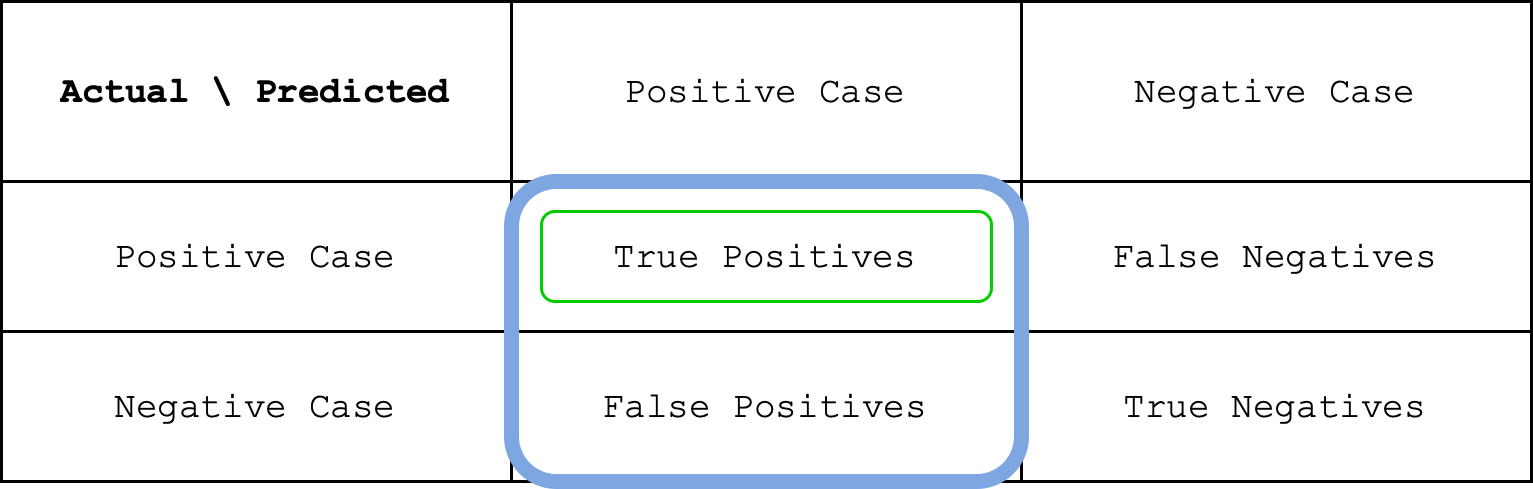

The diagram above was exported from draw.io. Its source (the exported page's mxGraphModel, read from the mxfile embedded in the PNG):
<mxGraphModel dx="1434" dy="802" grid="1" gridSize="10" guides="1" tooltips="1" connect="1" arrows="1" fold="1" page="1" pageScale="1" pageWidth="827" pageHeight="1169" math="0" shadow="0">
  <root>
    <mxCell id="ULbSjk8qgNxJi0yyhbg9-0" />
    <mxCell id="ULbSjk8qgNxJi0yyhbg9-1" parent="ULbSjk8qgNxJi0yyhbg9-0" />
    <mxCell id="ULbSjk8qgNxJi0yyhbg9-2" value="" style="shape=table;startSize=0;container=1;collapsible=0;childLayout=tableLayout;fontFamily=Courier New;" vertex="1" parent="ULbSjk8qgNxJi0yyhbg9-1">
      <mxGeometry x="100" y="260" width="510" height="160" as="geometry" />
    </mxCell>
    <mxCell id="ULbSjk8qgNxJi0yyhbg9-3" value="" style="shape=tableRow;horizontal=0;startSize=0;swimlaneHead=0;swimlaneBody=0;strokeColor=inherit;top=0;left=0;bottom=0;right=0;collapsible=0;dropTarget=0;fillColor=none;points=[[0,0.5],[1,0.5]];portConstraint=eastwest;fontFamily=Courier New;" vertex="1" parent="ULbSjk8qgNxJi0yyhbg9-2">
      <mxGeometry width="510" height="60" as="geometry" />
    </mxCell>
    <mxCell id="ULbSjk8qgNxJi0yyhbg9-4" value="&lt;b&gt;Actual \ Predicted&lt;/b&gt;" style="shape=partialRectangle;html=1;whiteSpace=wrap;connectable=0;strokeColor=inherit;overflow=hidden;fillColor=none;top=0;left=0;bottom=0;right=0;pointerEvents=1;fontFamily=Courier New;" vertex="1" parent="ULbSjk8qgNxJi0yyhbg9-3">
      <mxGeometry width="170" height="60" as="geometry">
        <mxRectangle width="170" height="60" as="alternateBounds" />
      </mxGeometry>
    </mxCell>
    <mxCell id="ULbSjk8qgNxJi0yyhbg9-5" value="Positive Case" style="shape=partialRectangle;html=1;whiteSpace=wrap;connectable=0;strokeColor=inherit;overflow=hidden;fillColor=none;top=0;left=0;bottom=0;right=0;pointerEvents=1;fontFamily=Courier New;" vertex="1" parent="ULbSjk8qgNxJi0yyhbg9-3">
      <mxGeometry x="170" width="170" height="60" as="geometry">
        <mxRectangle width="170" height="60" as="alternateBounds" />
      </mxGeometry>
    </mxCell>
    <mxCell id="ULbSjk8qgNxJi0yyhbg9-6" value="Negative Case" style="shape=partialRectangle;html=1;whiteSpace=wrap;connectable=0;strokeColor=inherit;overflow=hidden;fillColor=none;top=0;left=0;bottom=0;right=0;pointerEvents=1;fontFamily=Courier New;" vertex="1" parent="ULbSjk8qgNxJi0yyhbg9-3">
      <mxGeometry x="340" width="170" height="60" as="geometry">
        <mxRectangle width="170" height="60" as="alternateBounds" />
      </mxGeometry>
    </mxCell>
    <mxCell id="ULbSjk8qgNxJi0yyhbg9-7" value="" style="shape=tableRow;horizontal=0;startSize=0;swimlaneHead=0;swimlaneBody=0;strokeColor=inherit;top=0;left=0;bottom=0;right=0;collapsible=0;dropTarget=0;fillColor=none;points=[[0,0.5],[1,0.5]];portConstraint=eastwest;fontFamily=Courier New;" vertex="1" parent="ULbSjk8qgNxJi0yyhbg9-2">
      <mxGeometry y="60" width="510" height="50" as="geometry" />
    </mxCell>
    <mxCell id="ULbSjk8qgNxJi0yyhbg9-8" value="Positive Case" style="shape=partialRectangle;html=1;whiteSpace=wrap;connectable=0;strokeColor=inherit;overflow=hidden;fillColor=none;top=0;left=0;bottom=0;right=0;pointerEvents=1;fontFamily=Courier New;" vertex="1" parent="ULbSjk8qgNxJi0yyhbg9-7">
      <mxGeometry width="170" height="50" as="geometry">
        <mxRectangle width="170" height="50" as="alternateBounds" />
      </mxGeometry>
    </mxCell>
    <mxCell id="ULbSjk8qgNxJi0yyhbg9-9" value="True Positives" style="shape=partialRectangle;html=1;whiteSpace=wrap;connectable=0;strokeColor=inherit;overflow=hidden;fillColor=none;top=0;left=0;bottom=0;right=0;pointerEvents=1;fontFamily=Courier New;" vertex="1" parent="ULbSjk8qgNxJi0yyhbg9-7">
      <mxGeometry x="170" width="170" height="50" as="geometry">
        <mxRectangle width="170" height="50" as="alternateBounds" />
      </mxGeometry>
    </mxCell>
    <mxCell id="ULbSjk8qgNxJi0yyhbg9-10" value="False Negatives" style="shape=partialRectangle;html=1;whiteSpace=wrap;connectable=0;strokeColor=inherit;overflow=hidden;fillColor=none;top=0;left=0;bottom=0;right=0;pointerEvents=1;fontFamily=Courier New;" vertex="1" parent="ULbSjk8qgNxJi0yyhbg9-7">
      <mxGeometry x="340" width="170" height="50" as="geometry">
        <mxRectangle width="170" height="50" as="alternateBounds" />
      </mxGeometry>
    </mxCell>
    <mxCell id="ULbSjk8qgNxJi0yyhbg9-11" value="" style="shape=tableRow;horizontal=0;startSize=0;swimlaneHead=0;swimlaneBody=0;strokeColor=inherit;top=0;left=0;bottom=0;right=0;collapsible=0;dropTarget=0;fillColor=none;points=[[0,0.5],[1,0.5]];portConstraint=eastwest;fontFamily=Courier New;" vertex="1" parent="ULbSjk8qgNxJi0yyhbg9-2">
      <mxGeometry y="110" width="510" height="50" as="geometry" />
    </mxCell>
    <mxCell id="ULbSjk8qgNxJi0yyhbg9-12" value="Negative Case" style="shape=partialRectangle;html=1;whiteSpace=wrap;connectable=0;strokeColor=inherit;overflow=hidden;fillColor=none;top=0;left=0;bottom=0;right=0;pointerEvents=1;fontFamily=Courier New;" vertex="1" parent="ULbSjk8qgNxJi0yyhbg9-11">
      <mxGeometry width="170" height="50" as="geometry">
        <mxRectangle width="170" height="50" as="alternateBounds" />
      </mxGeometry>
    </mxCell>
    <mxCell id="ULbSjk8qgNxJi0yyhbg9-13" value="False Positives" style="shape=partialRectangle;html=1;whiteSpace=wrap;connectable=0;strokeColor=inherit;overflow=hidden;fillColor=none;top=0;left=0;bottom=0;right=0;pointerEvents=1;fontFamily=Courier New;" vertex="1" parent="ULbSjk8qgNxJi0yyhbg9-11">
      <mxGeometry x="170" width="170" height="50" as="geometry">
        <mxRectangle width="170" height="50" as="alternateBounds" />
      </mxGeometry>
    </mxCell>
    <mxCell id="ULbSjk8qgNxJi0yyhbg9-14" value="True Negatives" style="shape=partialRectangle;html=1;whiteSpace=wrap;connectable=0;strokeColor=inherit;overflow=hidden;fillColor=none;top=0;left=0;bottom=0;right=0;pointerEvents=1;fontFamily=Courier New;" vertex="1" parent="ULbSjk8qgNxJi0yyhbg9-11">
      <mxGeometry x="340" width="170" height="50" as="geometry">
        <mxRectangle width="170" height="50" as="alternateBounds" />
      </mxGeometry>
    </mxCell>
    <mxCell id="ULbSjk8qgNxJi0yyhbg9-15" value="" style="rounded=1;whiteSpace=wrap;html=1;fillColor=none;strokeColor=#7EA6E0;strokeWidth=5;" vertex="1" parent="ULbSjk8qgNxJi0yyhbg9-1">
      <mxGeometry x="270" y="320" width="170" height="100" as="geometry" />
    </mxCell>
    <mxCell id="ULbSjk8qgNxJi0yyhbg9-16" value="" style="rounded=1;whiteSpace=wrap;html=1;fillColor=none;strokeColor=#00CC00;" vertex="1" parent="ULbSjk8qgNxJi0yyhbg9-1">
      <mxGeometry x="280" y="330" width="150" height="30" as="geometry" />
    </mxCell>
  </root>
</mxGraphModel>